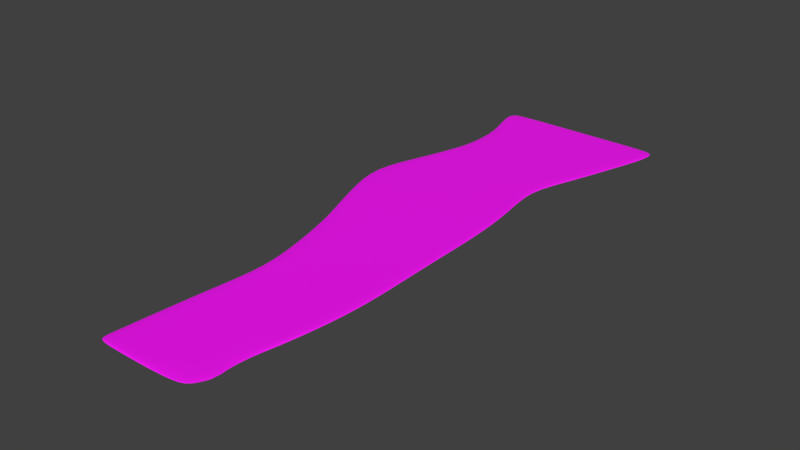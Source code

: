 # Source: AshesAshes.blend  (saved by Blender 2.79.0; exported with 4.5.12 LTS)
import bpy
from mathutils import Matrix  # noqa: F401  (used for matrix-valued properties, if any)

bpy.ops.wm.read_factory_settings(use_empty=True)
scene = bpy.context.scene
scene.name = 'Scene'

# ---- collections
col_collection_1 = bpy.data.collections.new('Collection 1'); scene.collection.children.link(col_collection_1)

# ---- images (referenced by path relative to the original .blend; pixels are not part of the script)
import os
ASSET_DIR = os.environ.get("B2B_ASSET_DIR", "")  # directory of the original .blend (textures are referenced by path, not embedded)
HERE = os.path.dirname(os.path.abspath(__file__))  # packed textures are extracted next to this script under _unpacked/

def load_image(name, relpath, width, height, colorspace="sRGB"):
    """Load a texture the original file referenced (path relative to the .blend, or extracted next to this script)."""
    p = next((c for c in (os.path.join(HERE, relpath), os.path.join(ASSET_DIR, relpath)) if relpath and os.path.exists(c)), "")
    if p:
        img = bpy.data.images.load(p, check_existing=True)
        img.name = name
    else:  # same state as the original file: an image datablock whose file is absent (Cycles renders it pink)
        img = bpy.data.images.new(name, width, height)
        img.source = "FILE"
        img.filepath = "//" + (relpath or name)
    img.colorspace_settings.name = colorspace
    return img
img_wildtextures_old_paper_closeup_texture_jpg = load_image('wildtextures-old-paper-closeup-texture.jpg', 'wildtextures-old-paper-closeup-texture.jpg', 1024, 1024, 'sRGB')
img_ashesashes_clr = load_image('AshesAshes_Clr', 'AshesAshes_Clr.png', 1024, 1024, 'sRGB')

# ---- materials (node trees are filled in below, after node groups)
mat_paper_mat_001 = bpy.data.materials.new('Paper_Mat.001')
mat_paper_mat_001.alpha_threshold = 0.0
mat_paper_mat_001.roughness = 0.5

# ---- material node trees
mat_paper_mat_001.use_nodes = True; mat_paper_mat_001.node_tree.nodes.clear()
_N = mat_paper_mat_001.node_tree.nodes; _L = mat_paper_mat_001.node_tree.links
n0 = _N.new('ShaderNodeOutputMaterial'); n0.name = 'Material Output'; n0.location = (300, 300)
n1 = _N.new('ShaderNodeBsdfPrincipled'); n1.name = 'Principled BSDF'; n1.location = (39, 461)
n1.width = 150
n1.subsurface_method = 'BURLEY'
n1.inputs[2].default_value = 0.6039
n1.inputs[3].default_value = 1.45
n1.inputs[9].default_value = (1.0, 1.0, 1.0)
n2 = _N.new('ShaderNodeTexImage'); n2.name = 'Image Texture'; n2.location = (-239, 481)
n2.width = 155
n2.image = img_wildtextures_old_paper_closeup_texture_jpg
n3 = _N.new('ShaderNodeTexImage'); n3.name = 'Image Texture.001'; n3.location = (-96, 738)
n3.width = 155
n3.image = img_ashesashes_clr
_L.new(n1.outputs[0], n0.inputs[0])
_L.new(n2.outputs[0], n1.inputs[0])
n0.is_active_output = True

# ---- world
world_world = bpy.data.worlds.new('World'); scene.world = world_world
world_world.color = (0.05088, 0.05088, 0.05088)
world_world.use_sun_shadow = False
world_world.sun_shadow_jitter_overblur = 0.0
world_world.cycles.sampling_method = 'MANUAL'

# ---- meshes
me_cube_001 = bpy.data.meshes.new('Cube.001')
me_cube_001.from_pydata([(0.3486, 1.226, -0.8887), (0.2727, 1.226, -0.8774), (0.1818, 1.226, -0.8774), (0.4878, -1.226, -0.8774), (0.4545, -1.226, -0.8774), (0.3636, -1.226, -0.8774), (0.2727, -1.226, -0.8774), (0.1818, -1.226, -0.8774), (0.09091, -1.226, -0.8774), (0.3636, 1.003, -0.8774), (0.2727, 1.003, -0.8774), (0.1818, 1.003, -0.8774), (0.3922, 0.78, -0.8774), (0.3636, 0.78, -0.8774), (0.2727, 0.78, -0.8774), (0.1818, 0.78, -0.8774), (0.4069, 0.5571, -0.8774), (0.3636, 0.5571, -0.8774), (0.2727, 0.5571, -0.8774), (0.1818, 0.5571, -0.8774), (0.4047, 0.3343, -0.8774), (0.3636, 0.3343, -0.8774), (0.2727, 0.3343, -0.8774), (0.1818, 0.3343, -0.8774), (0.4017, 0.1114, -0.8774), (0.3636, 0.1114, -0.8774), (0.2727, 0.1114, -0.8774), (0.1818, 0.1114, -0.8774), (0.09091, 0.1114, -0.8774), (0.4016, -0.1114, -0.8774), (0.3636, -0.1114, -0.8774), (0.2727, -0.1114, -0.8774), (0.1818, -0.1114, -0.8774), (0.09091, -0.1114, -0.8774), (0.09091, -0.3343, -0.8774), (-6.097e-07, -0.3343, -0.8774), (0.3909, -0.3343, -0.8774), (0.3636, -0.3343, -0.8774), (0.2727, -0.3343, -0.8774), (0.1818, -0.3343, -0.8774), (0.3636, -0.5571, -0.8774), (0.2727, -0.5571, -0.8774), (0.1818, -0.5571, -0.8774), (0.09091, -0.5571, -0.8774), (0.4132, -0.78, -0.8774), (0.3636, -0.78, -0.8774), (0.2727, -0.78, -0.8774), (0.1818, -0.78, -0.8774), (0.09091, -0.78, -0.8774), (0.4545, -1.003, -0.8774), (0.3636, -1.003, -0.8774), (0.2727, -1.003, -0.8774), (0.1818, -1.003, -0.8774), (0.09091, -1.003, -0.8774), (0.3636, 1.118, -0.8844), (0.05314, -0.5571, -0.8774), (0.1216, 1.003, -0.8774), (0.134, 0.78, -0.8774), (0.1104, 1.226, -0.8774), (0.1266, 0.3343, -0.8774), (0.04233, -0.1114, -0.8774), (0.152, 0.5571, -0.8774), (0.04389, -1.226, -0.8774), (0.3586, 1.23, -0.7482), (0.2777, 1.228, -0.7365), (0.1818, 1.226, -0.7364), (0.4878, -1.226, -0.7364), (0.4545, -1.226, -0.7364), (0.3636, -1.226, -0.7364), (0.2727, -1.226, -0.7364), (0.1818, -1.226, -0.7364), (0.09091, -1.226, -0.7364), (0.3685, 1.005, -0.7365), (0.2752, 1.004, -0.7365), (0.1818, 1.003, -0.7364), (0.3922, 0.78, -0.7364), (0.3636, 0.78, -0.7364), (0.2727, 0.78, -0.7364), (0.1818, 0.78, -0.7364), (0.4069, 0.5571, -0.7364), (0.3636, 0.5571, -0.7364), (0.2727, 0.5571, -0.7364), (0.1818, 0.5571, -0.7364), (0.4047, 0.3343, -0.7364), (0.3636, 0.3343, -0.7364), (0.2727, 0.3343, -0.7364), (0.1818, 0.3343, -0.7364), (0.4017, 0.1114, -0.7364), (0.3636, 0.1114, -0.7364), (0.2727, 0.1114, -0.7364), (0.1818, 0.1114, -0.7364), (0.09091, 0.1114, -0.7364), (0.4016, -0.1114, -0.7364), (0.3636, -0.1114, -0.7364), (0.2727, -0.1114, -0.7364), (0.1818, -0.1114, -0.7364), (0.09091, -0.1114, -0.7364), (0.09091, -0.3343, -0.7364), (-6.097e-07, -0.3343, -0.7364), (0.3909, -0.3343, -0.7364), (0.3636, -0.3343, -0.7364), (0.2727, -0.3343, -0.7364), (0.1818, -0.3343, -0.7364), (0.3636, -0.5571, -0.7364), (0.2727, -0.5571, -0.7364), (0.1818, -0.5571, -0.7364), (0.09091, -0.5571, -0.7364), (0.4132, -0.78, -0.7364), (0.3636, -0.78, -0.7364), (0.2727, -0.78, -0.7364), (0.1818, -0.78, -0.7364), (0.09091, -0.78, -0.7364), (0.4545, -1.003, -0.7364), (0.3636, -1.003, -0.7364), (0.2727, -1.003, -0.7364), (0.1818, -1.003, -0.7364), (0.09091, -1.003, -0.7364), (0.3737, 1.122, -0.7439), (0.05314, -0.5571, -0.7364), (0.1216, 1.003, -0.7364), (0.134, 0.78, -0.7364), (0.1104, 1.226, -0.7364), (0.1266, 0.3343, -0.7364), (0.04233, -0.1114, -0.7364), (0.152, 0.5571, -0.7364), (0.04389, -1.226, -0.7364), (0.4545, -1.194, -0.8774), (0.3636, -1.194, -0.8774), (0.2727, -1.194, -0.8774), (0.1818, -1.194, -0.8774), (0.09091, -1.194, -0.8774), (0.2727, 1.185, -0.8774), (0.1818, 1.185, -0.8774), (0.1124, 1.185, -0.8774), (0.2773, 1.187, -0.7365), (0.1818, 1.185, -0.7364), (0.1124, 1.185, -0.7364), (0.3636, 1.118, -0.8844), (0.3737, 1.122, -0.7439)], [], [(53, 130, 8, 62), (33, 34, 35, 60), (34, 43, 55, 35), (43, 48, 55), (131, 10, 11, 132), (132, 11, 56, 133), (9, 13, 14, 10), (10, 14, 15, 11), (11, 15, 57, 56), (13, 17, 18, 14), (14, 18, 19, 15), (15, 19, 61, 57), (17, 21, 22, 18), (18, 22, 23, 19), (19, 23, 59, 61), (21, 25, 26, 22), (22, 26, 27, 23), (23, 27, 28, 59), (25, 30, 31, 26), (26, 31, 32, 27), (27, 32, 33, 28), (30, 37, 38, 31), (31, 38, 39, 32), (32, 39, 34, 33), (37, 40, 41, 38), (38, 41, 42, 39), (39, 42, 43, 34), (40, 45, 46, 41), (41, 46, 47, 42), (42, 47, 48, 43), (45, 50, 51, 46), (46, 51, 52, 47), (47, 52, 53, 48), (126, 4, 5, 127), (127, 5, 6, 128), (128, 6, 7, 129), (129, 7, 8, 130), (24, 29, 30, 25), (29, 36, 37, 30), (49, 3, 4, 126), (36, 40, 37), (40, 44, 45), (9, 12, 13), (44, 49, 50, 45), (12, 16, 17, 13), (16, 20, 21, 17), (60, 28, 33), (0, 54, 137, 9, 10, 131, 1), (20, 24, 25, 21), (116, 125, 71), (96, 123, 98, 97), (97, 98, 118, 106), (106, 118, 111), (134, 135, 74, 73), (135, 136, 119, 74), (72, 73, 77, 76), (73, 74, 78, 77), (74, 119, 120, 78), (76, 77, 81, 80), (77, 78, 82, 81), (78, 120, 124, 82), (80, 81, 85, 84), (81, 82, 86, 85), (82, 124, 122, 86), (84, 85, 89, 88), (85, 86, 90, 89), (86, 122, 91, 90), (88, 89, 94, 93), (89, 90, 95, 94), (90, 91, 96, 95), (93, 94, 101, 100), (94, 95, 102, 101), (95, 96, 97, 102), (100, 101, 104, 103), (101, 102, 105, 104), (102, 97, 106, 105), (103, 104, 109, 108), (104, 105, 110, 109), (105, 106, 111, 110), (108, 109, 114, 113), (109, 110, 115, 114), (110, 111, 116, 115), (112, 113, 68, 67), (113, 114, 69, 68), (114, 115, 70, 69), (115, 116, 71, 70), (87, 88, 93, 92), (92, 93, 100, 99), (112, 67, 66), (99, 100, 103), (103, 108, 107), (72, 76, 75), (107, 108, 113, 112), (75, 76, 80, 79), (79, 80, 84, 83), (123, 96, 91), (63, 64, 134, 73, 72, 138, 117), (83, 84, 88, 87), (0, 1, 64, 63), (1, 2, 65, 64), (4, 3, 66, 67), (5, 4, 67, 68), (6, 5, 68, 69), (7, 6, 69, 70), (8, 7, 70, 71), (48, 53, 116, 111), (2, 58, 121, 65), (137, 54, 117, 138), (62, 8, 71, 125), (29, 24, 87, 92), (56, 57, 120, 119), (36, 29, 92, 99), (3, 49, 112, 66), (60, 35, 98, 123), (55, 48, 111, 118), (40, 36, 99, 103), (61, 59, 122, 124), (44, 40, 103, 107), (12, 9, 72, 75), (59, 28, 91, 122), (49, 44, 107, 112), (16, 12, 75, 79), (53, 62, 125, 116), (35, 55, 118, 98), (20, 16, 79, 83), (28, 60, 123, 91), (57, 61, 124, 120), (54, 0, 63, 117), (24, 20, 83, 87), (133, 56, 119, 136), (52, 129, 130, 53), (51, 128, 129, 52), (50, 127, 128, 51), (49, 126, 127, 50), (58, 133, 136, 121), (65, 121, 136, 135), (64, 65, 135, 134), (2, 132, 133, 58), (1, 131, 132, 2), (9, 137, 138, 72)])
_uv = me_cube_001.uv_layers.new(name='UVMap')
_uv.uv.foreach_set('vector', [0.1027, 0.7914, 0.05875, 0.7906, 0.01485, 0.7897, 0.01519, 0.7712, 0.4539, 0.7979, 0.3661, 0.7962, 0.3667, 0.7604, 0.4542, 0.7787, 0.3661, 0.7962, 0.2783, 0.7946, 0.2785, 0.7797, 0.3667, 0.7604, 0.2783, 0.7946, 0.1905, 0.793, 0.2785, 0.7797, 0.9355, 0.8784, 0.8916, 0.8777, 0.8923, 0.8418, 0.9362, 0.8426, 0.9362, 0.8426, 0.8923, 0.8418, 0.8927, 0.8181, 0.9366, 0.8167, 0.8909, 0.9135, 0.8031, 0.9118, 0.8038, 0.876, 0.8916, 0.8777, 0.8916, 0.8777, 0.8038, 0.876, 0.8044, 0.8402, 0.8923, 0.8418, 0.8923, 0.8418, 0.8044, 0.8402, 0.8048, 0.8214, 0.8927, 0.8181, 0.8031, 0.9118, 0.7153, 0.9102, 0.716, 0.8744, 0.8038, 0.876, 0.8038, 0.876, 0.716, 0.8744, 0.7166, 0.8386, 0.8044, 0.8402, 0.8044, 0.8402, 0.7166, 0.8386, 0.7168, 0.8268, 0.8048, 0.8214, 0.7153, 0.9102, 0.6275, 0.9086, 0.6282, 0.8728, 0.716, 0.8744, 0.716, 0.8744, 0.6282, 0.8728, 0.6288, 0.837, 0.7166, 0.8386, 0.7166, 0.8386, 0.6288, 0.837, 0.6292, 0.8152, 0.7168, 0.8268, 0.6275, 0.9086, 0.5397, 0.907, 0.5404, 0.8711, 0.6282, 0.8728, 0.6282, 0.8728, 0.5404, 0.8711, 0.541, 0.8353, 0.6288, 0.837, 0.6288, 0.837, 0.541, 0.8353, 0.5417, 0.7995, 0.6292, 0.8152, 0.5397, 0.907, 0.4519, 0.9053, 0.4525, 0.8695, 0.5404, 0.8711, 0.5404, 0.8711, 0.4525, 0.8695, 0.4532, 0.8337, 0.541, 0.8353, 0.541, 0.8353, 0.4532, 0.8337, 0.4539, 0.7979, 0.5417, 0.7995, 0.4519, 0.9053, 0.3641, 0.9037, 0.3647, 0.8679, 0.4525, 0.8695, 0.4525, 0.8695, 0.3647, 0.8679, 0.3654, 0.8321, 0.4532, 0.8337, 0.4532, 0.8337, 0.3654, 0.8321, 0.3661, 0.7962, 0.4539, 0.7979, 0.3641, 0.9037, 0.2763, 0.9021, 0.2769, 0.8663, 0.3647, 0.8679, 0.3647, 0.8679, 0.2769, 0.8663, 0.2776, 0.8304, 0.3654, 0.8321, 0.3654, 0.8321, 0.2776, 0.8304, 0.2783, 0.7946, 0.3661, 0.7962, 0.2763, 0.9021, 0.1885, 0.9005, 0.1891, 0.8646, 0.2769, 0.8663, 0.2769, 0.8663, 0.1891, 0.8646, 0.1898, 0.8288, 0.2776, 0.8304, 0.2776, 0.8304, 0.1898, 0.8288, 0.1905, 0.793, 0.2783, 0.7946, 0.1885, 0.9005, 0.1007, 0.8988, 0.1013, 0.863, 0.1891, 0.8646, 0.1891, 0.8646, 0.1013, 0.863, 0.102, 0.8272, 0.1898, 0.8288, 0.1898, 0.8288, 0.102, 0.8272, 0.1027, 0.7914, 0.1905, 0.793, 0.05609, 0.9338, 0.01219, 0.933, 0.01285, 0.8972, 0.05676, 0.898, 0.05676, 0.898, 0.01285, 0.8972, 0.01352, 0.8614, 0.05742, 0.8622, 0.05742, 0.8622, 0.01352, 0.8614, 0.01418, 0.8256, 0.05809, 0.8264, 0.05809, 0.8264, 0.01418, 0.8256, 0.01485, 0.7897, 0.05875, 0.7906, 0.5394, 0.9219, 0.4516, 0.9203, 0.4519, 0.9053, 0.5397, 0.907, 0.4516, 0.9203, 0.3639, 0.9145, 0.3641, 0.9037, 0.4519, 0.9053, 0.1, 0.9346, 0.01195, 0.9461, 0.01219, 0.933, 0.05609, 0.9338, 0.3639, 0.9145, 0.2763, 0.9021, 0.3641, 0.9037, 0.2763, 0.9021, 0.1881, 0.92, 0.1885, 0.9005, 0.8909, 0.9135, 0.8029, 0.9231, 0.8031, 0.9118, 0.1881, 0.92, 0.1, 0.9346, 0.1007, 0.8988, 0.1885, 0.9005, 0.8029, 0.9231, 0.715, 0.9273, 0.7153, 0.9102, 0.8031, 0.9118, 0.715, 0.9273, 0.6272, 0.9248, 0.6275, 0.9086, 0.7153, 0.9102, 0.4542, 0.7787, 0.5417, 0.7995, 0.4539, 0.7979, 0.979, 0.9094, 0.9363, 0.9144, 0.9136, 0.9139, 0.8909, 0.9135, 0.8916, 0.8777, 0.9355, 0.8784, 0.9794, 0.8792, 0.6272, 0.9248, 0.5394, 0.9219, 0.5397, 0.907, 0.6275, 0.9086, 0.1108, 0.229, 0.02433, 0.2599, 0.02177, 0.2411, 0.4667, 0.1804, 0.4693, 0.1998, 0.3827, 0.2289, 0.3777, 0.1926, 0.3777, 0.1926, 0.3827, 0.2289, 0.2908, 0.2198, 0.2887, 0.2047, 0.2887, 0.2047, 0.2908, 0.2198, 0.1997, 0.2168, 0.9466, 0.03952, 0.9512, 0.07741, 0.9067, 0.08348, 0.902, 0.04612, 0.9512, 0.07741, 0.9548, 0.1037, 0.91, 0.1075, 0.9067, 0.08348, 0.8973, 0.008841, 0.902, 0.04612, 0.8128, 0.05931, 0.8078, 0.02301, 0.902, 0.04612, 0.9067, 0.08348, 0.8177, 0.09561, 0.8128, 0.05931, 0.9067, 0.08348, 0.91, 0.1075, 0.8203, 0.1147, 0.8177, 0.09561, 0.8078, 0.02301, 0.8128, 0.05931, 0.7238, 0.07144, 0.7188, 0.03514, 0.8128, 0.05931, 0.8177, 0.09561, 0.7287, 0.1077, 0.7238, 0.07144, 0.8177, 0.09561, 0.8203, 0.1147, 0.7303, 0.1197, 0.7287, 0.1077, 0.7188, 0.03514, 0.7238, 0.07144, 0.6348, 0.08357, 0.6298, 0.04727, 0.7238, 0.07144, 0.7287, 0.1077, 0.6397, 0.1199, 0.6348, 0.08357, 0.7287, 0.1077, 0.7303, 0.1197, 0.6427, 0.1419, 0.6397, 0.1199, 0.6298, 0.04727, 0.6348, 0.08357, 0.5458, 0.0957, 0.5408, 0.0594, 0.6348, 0.08357, 0.6397, 0.1199, 0.5507, 0.132, 0.5458, 0.0957, 0.6397, 0.1199, 0.6427, 0.1419, 0.5557, 0.1683, 0.5507, 0.132, 0.5408, 0.0594, 0.5458, 0.0957, 0.4568, 0.1078, 0.4519, 0.07153, 0.5458, 0.0957, 0.5507, 0.132, 0.4618, 0.1441, 0.4568, 0.1078, 0.5507, 0.132, 0.5557, 0.1683, 0.4667, 0.1804, 0.4618, 0.1441, 0.4519, 0.07153, 0.4568, 0.1078, 0.3678, 0.12, 0.3629, 0.08366, 0.4568, 0.1078, 0.4618, 0.1441, 0.3728, 0.1563, 0.3678, 0.12, 0.4618, 0.1441, 0.4667, 0.1804, 0.3777, 0.1926, 0.3728, 0.1563, 0.3629, 0.08366, 0.3678, 0.12, 0.2788, 0.1321, 0.2739, 0.09579, 0.3678, 0.12, 0.3728, 0.1563, 0.2838, 0.1684, 0.2788, 0.1321, 0.3728, 0.1563, 0.3777, 0.1926, 0.2887, 0.2047, 0.2838, 0.1684, 0.2739, 0.09579, 0.2788, 0.1321, 0.1898, 0.1442, 0.1849, 0.1079, 0.2788, 0.1321, 0.2838, 0.1684, 0.1948, 0.1805, 0.1898, 0.1442, 0.2838, 0.1684, 0.2887, 0.2047, 0.1997, 0.2168, 0.1948, 0.1805, 0.1849, 0.1079, 0.1898, 0.1442, 0.1009, 0.1564, 0.09591, 0.1201, 0.1898, 0.1442, 0.1948, 0.1805, 0.1058, 0.1927, 0.1009, 0.1564, 0.1948, 0.1805, 0.1997, 0.2168, 0.1108, 0.229, 0.1058, 0.1927, 0.09096, 0.08376, 0.09591, 0.1201, 0.006925, 0.1322, 0.001976, 0.09589, 0.09591, 0.1201, 0.1009, 0.1564, 0.01187, 0.1685, 0.006925, 0.1322, 0.1009, 0.1564, 0.1058, 0.1927, 0.01682, 0.2048, 0.01187, 0.1685, 0.1058, 0.1927, 0.1108, 0.229, 0.02177, 0.2411, 0.01682, 0.2048, 0.5388, 0.04422, 0.5408, 0.0594, 0.4519, 0.07153, 0.4498, 0.05635, 0.4498, 0.05635, 0.4519, 0.07153, 0.3629, 0.08366, 0.3614, 0.07277, 0.09096, 0.08376, 0.001976, 0.09589, 0.0001677, 0.08262, 0.3614, 0.07277, 0.3629, 0.08366, 0.2739, 0.09579, 0.2739, 0.09579, 0.1849, 0.1079, 0.1822, 0.08815, 0.8973, 0.008841, 0.8078, 0.02301, 0.8063, 0.01162, 0.1822, 0.08815, 0.1849, 0.1079, 0.09591, 0.1201, 0.09096, 0.08376, 0.8063, 0.01162, 0.8078, 0.02301, 0.7188, 0.03514, 0.7165, 0.01785, 0.7165, 0.01785, 0.7188, 0.03514, 0.6298, 0.04727, 0.6276, 0.03088, 0.4693, 0.1998, 0.4667, 0.1804, 0.5557, 0.1683, 0.9878, 0.0001677, 0.9913, 0.03293, 0.9466, 0.03952, 0.902, 0.04612, 0.8973, 0.008841, 0.9206, 0.004504, 0.9439, 0.0001677, 0.6276, 0.03088, 0.6298, 0.04727, 0.5408, 0.0594, 0.5388, 0.04422, 0.2782, 0.6931, 0.2474, 0.69, 0.2468, 0.6332, 0.2796, 0.6363, 0.2474, 0.69, 0.2108, 0.6917, 0.2081, 0.6349, 0.2468, 0.6332, 0.1657, 0.6332, 0.179, 0.6332, 0.179, 0.69, 0.1657, 0.69, 0.129, 0.6332, 0.1657, 0.6332, 0.1657, 0.69, 0.129, 0.69, 0.09239, 0.6332, 0.129, 0.6332, 0.129, 0.69, 0.09239, 0.69, 0.05575, 0.6332, 0.09239, 0.6332, 0.09239, 0.69, 0.05575, 0.69, 0.01912, 0.6332, 0.05575, 0.6332, 0.05575, 0.69, 0.01912, 0.69, 0.1818, 0.6328, 0.09195, 0.6328, 0.09195, 0.576, 0.1818, 0.576, 0.2108, 0.6917, 0.1821, 0.6931, 0.1794, 0.6363, 0.2081, 0.6349, 0.9224, 0.9193, 0.9448, 0.9155, 0.9524, 0.9706, 0.9295, 0.9744, 0.0001677, 0.6332, 0.01912, 0.6332, 0.01912, 0.69, 0.0001677, 0.69, 0.455, 0.5167, 0.5448, 0.5171, 0.5445, 0.574, 0.4547, 0.5735, 0.9099, 0.6328, 0.82, 0.6328, 0.82, 0.576, 0.9099, 0.576, 0.3651, 0.5163, 0.455, 0.5167, 0.4547, 0.5735, 0.3648, 0.5731, 0.0004366, 0.5146, 0.09124, 0.515, 0.09097, 0.5718, 0.0001677, 0.5714, 0.4566, 0.6328, 0.3652, 0.6328, 0.3652, 0.576, 0.4566, 0.576, 0.2729, 0.6328, 0.1818, 0.6328, 0.1818, 0.576, 0.2729, 0.576, 0.2746, 0.5158, 0.3651, 0.5163, 0.3648, 0.5731, 0.2743, 0.5727, 0.7299, 0.6328, 0.6395, 0.6328, 0.6395, 0.576, 0.7299, 0.576, 0.1826, 0.5154, 0.2746, 0.5158, 0.2743, 0.5727, 0.1823, 0.5722, 0.812, 0.9329, 0.9, 0.9231, 0.9067, 0.9783, 0.8181, 0.9882, 0.6395, 0.6328, 0.5485, 0.6328, 0.5485, 0.576, 0.6395, 0.576, 0.09124, 0.515, 0.1826, 0.5154, 0.1823, 0.5722, 0.09097, 0.5718, 0.7244, 0.518, 0.8144, 0.5184, 0.8141, 0.5752, 0.7241, 0.5748, 0.09195, 0.6328, 0.0001677, 0.6328, 0.0001677, 0.576, 0.09195, 0.576, 0.3652, 0.6328, 0.2729, 0.6328, 0.2729, 0.576, 0.3652, 0.576, 0.6346, 0.5176, 0.7244, 0.518, 0.7241, 0.5748, 0.6343, 0.5744, 0.5485, 0.6328, 0.4566, 0.6328, 0.4566, 0.576, 0.5485, 0.576, 0.82, 0.6328, 0.7299, 0.6328, 0.7299, 0.576, 0.82, 0.576, 0.9448, 0.9155, 0.9872, 0.9088, 0.9947, 0.9639, 0.9524, 0.9706, 0.5448, 0.5171, 0.6346, 0.5176, 0.6343, 0.5744, 0.5445, 0.574, 0.9549, 0.6328, 0.9099, 0.6328, 0.9099, 0.576, 0.9549, 0.576, 0.102, 0.8272, 0.05809, 0.8264, 0.05875, 0.7906, 0.1027, 0.7914, 0.1013, 0.863, 0.05742, 0.8622, 0.05809, 0.8264, 0.102, 0.8272, 0.1007, 0.8988, 0.05676, 0.898, 0.05742, 0.8622, 0.1013, 0.863, 0.1, 0.9346, 0.05609, 0.9338, 0.05676, 0.898, 0.1007, 0.8988, 0.9998, 0.6328, 0.9549, 0.6328, 0.9549, 0.576, 0.9998, 0.576, 0.9957, 0.07135, 0.9996, 0.09986, 0.9548, 0.1037, 0.9512, 0.07741, 0.9913, 0.03293, 0.9957, 0.07135, 0.9512, 0.07741, 0.9466, 0.03952, 0.9801, 0.8434, 0.9362, 0.8426, 0.9366, 0.8167, 0.9806, 0.8153, 0.9794, 0.8792, 0.9355, 0.8784, 0.9362, 0.8426, 0.9801, 0.8434, 0.9, 0.9231, 0.9224, 0.9193, 0.9295, 0.9744, 0.9067, 0.9783])
me_cube_001.materials.append(mat_paper_mat_001)
me_cube_001.use_remesh_preserve_volume = False
me_cube_001.use_remesh_preserve_attributes = False
me_cube_001.use_mirror_vertex_groups = False
me_cube_001.update()

# ---- objects
ob_ashesashes = bpy.data.objects.new('AshesAshes', me_cube_001)

# ---- transforms, parenting, visibility, modifiers, constraints
ob_ashesashes.location = (0.0, 0.119, -0.001022)
ob_ashesashes.rotation_euler = (3.142, -0.0, 0.0)
ob_ashesashes.scale = (1.767, 1.0, 0.0678)
ob_ashesashes.lock_rotations_4d = False
ob_ashesashes.empty_display_type = 'ARROWS'
ob_ashesashes.lineart.crease_threshold = 0.0
_m = ob_ashesashes.modifiers.new('Subsurf', 'SUBSURF')
_m.uv_smooth = 'PRESERVE_CORNERS'
_m.quality = 2
_m.show_only_control_edges = False

# ---- collection membership
col_collection_1.objects.link(ob_ashesashes)

# ---- scene / render settings (as saved in the file)
scene.frame_start = 1; scene.frame_end = 250; scene.frame_set(1)
scene.render.engine = 'CYCLES'
scene.render.resolution_percentage = 50
scene.render.dither_intensity = 0.0
scene.cycles.use_denoising = False
scene.cycles.samples = 128
scene.cycles.sampling_pattern = 'TABULATED_SOBOL'
scene.cycles.use_adaptive_sampling = False
scene.cycles.use_light_tree = False
scene.cycles.blur_glossy = 0.0
scene.cycles.sample_clamp_indirect = 0.0
scene.view_settings.look = 'High Contrast'
scene.view_settings.view_transform = 'Standard'
bpy.context.view_layer.update()

# ---- added for rendering (the .blend has no active camera and no usable light): camera, sun
cam_auto = bpy.data.cameras.new('AutoCamera')
cam_auto.lens = 50.0
cam_auto.sensor_width = 36.0
cam_auto.clip_end = 1000.0
ob_auto_camera = bpy.data.objects.new('AutoCamera', cam_auto)
scene.collection.objects.link(ob_auto_camera)
ob_auto_camera.location = (2.83859, -2.77225, 1.98023)
ob_auto_camera.rotation_euler = (1.09748, -7.21219e-08, 0.694738)
scene.camera = ob_auto_camera
light_auto_sun = bpy.data.lights.new('AutoSun', 'SUN')
light_auto_sun.energy = 3.0
light_auto_sun.angle = 0.0523599
ob_auto_sun = bpy.data.objects.new('AutoSun', light_auto_sun)
scene.collection.objects.link(ob_auto_sun)
ob_auto_sun.rotation_euler = (0.872665, 0.174533, 0.523599)
bpy.context.view_layer.update()
